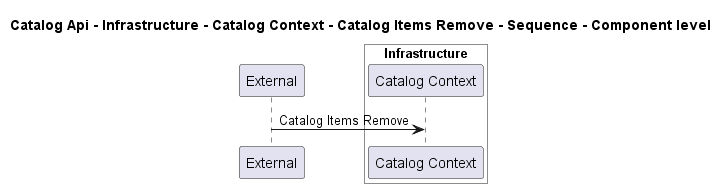

The diagram above was rendered by PlantUML. Its source (embedded in the PNG):
@startuml
!pragma layout smetana

title Catalog Api - Infrastructure - Catalog Context - Catalog Items Remove - Sequence - Component level

participant "External" as C4InterFlow.SoftwareSystems.ExternalSystem

box "Catalog Api" #White
    
box "Infrastructure" #White
    participant "Catalog Context" as dotnet.eShop.Architecture.SoftwareSystems.CatalogApi.Containers.Infrastructure.Components.CatalogContext
end box

end box


C4InterFlow.SoftwareSystems.ExternalSystem -> dotnet.eShop.Architecture.SoftwareSystems.CatalogApi.Containers.Infrastructure.Components.CatalogContext : Catalog Items Remove


@enduml